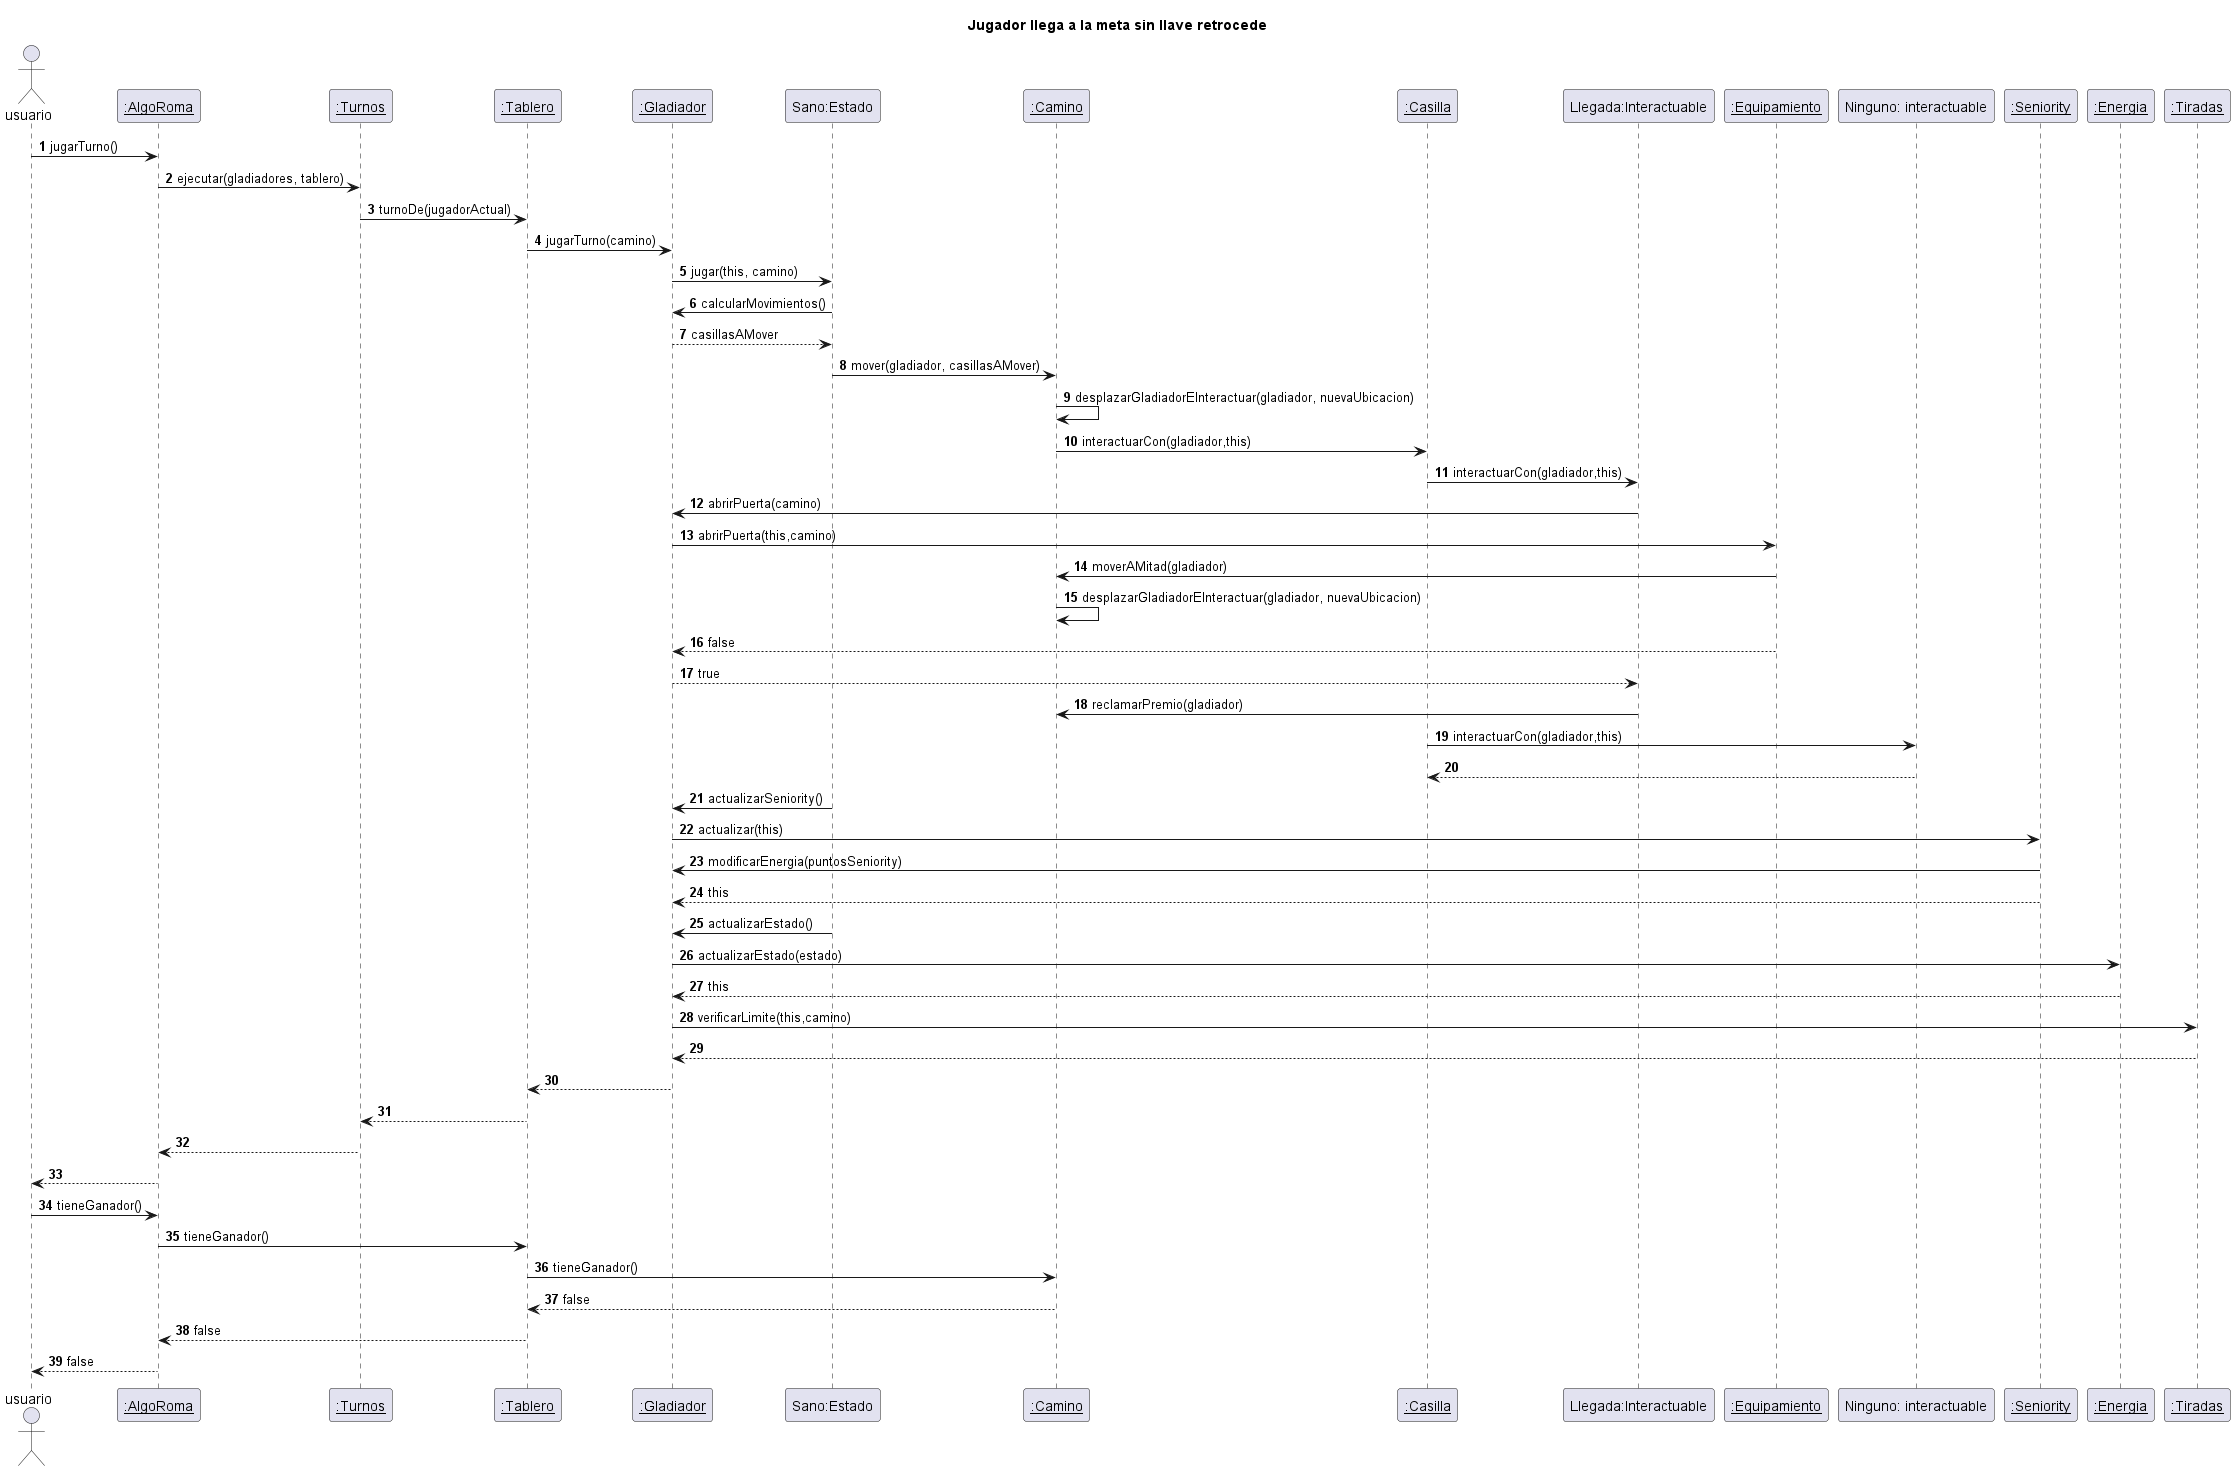

The diagram above was rendered by PlantUML. Its source (embedded in the PNG):
@startuml

autonumber
title "Jugador llega a la meta sin llave retrocede"
actor usuario

usuario -> "__:AlgoRoma__": jugarTurno()
"__:AlgoRoma__" -> "__:Turnos__": ejecutar(gladiadores, tablero)
"__:Turnos__" -> "__:Tablero__": turnoDe(jugadorActual)
"__:Tablero__" -> "__:Gladiador__": jugarTurno(camino)
"__:Gladiador__" -> "Sano:Estado": jugar(this, camino)
"Sano:Estado" -> "__:Gladiador__": calcularMovimientos()
"__:Gladiador__" --> "Sano:Estado": casillasAMover
"Sano:Estado" -> "__:Camino__": mover(gladiador, casillasAMover)
"__:Camino__" -> "__:Camino__": desplazarGladiadorEInteractuar(gladiador, nuevaUbicacion)
"__:Camino__" -> "__:Casilla__": interactuarCon(gladiador,this)
"__:Casilla__" -> "Llegada:Interactuable": interactuarCon(gladiador,this)
"Llegada:Interactuable" -> "__:Gladiador__": abrirPuerta(camino)
"__:Gladiador__" -> "__:Equipamiento__": abrirPuerta(this,camino)
"__:Equipamiento__" -> "__:Camino__": moverAMitad(gladiador)
"__:Camino__" -> "__:Camino__": desplazarGladiadorEInteractuar(gladiador, nuevaUbicacion)
"__:Equipamiento__" --> "__:Gladiador__": false
"__:Gladiador__" --> "Llegada:Interactuable": true
"Llegada:Interactuable" -> "__:Camino__": reclamarPremio(gladiador)
"__:Casilla__" -> "Ninguno: interactuable": interactuarCon(gladiador,this)
"Ninguno: interactuable" --> "__:Casilla__"
"Sano:Estado" -> "__:Gladiador__": actualizarSeniority()
"__:Gladiador__" -> "__:Seniority__": actualizar(this)
"__:Seniority__" -> "__:Gladiador__": modificarEnergia(puntosSeniority)
"__:Seniority__" --> "__:Gladiador__": this
"Sano:Estado" -> "__:Gladiador__": actualizarEstado()
"__:Gladiador__" -> "__:Energia__": actualizarEstado(estado)
"__:Energia__" --> "__:Gladiador__": this
"__:Gladiador__" -> "__:Tiradas__": verificarLimite(this,camino)
"__:Tiradas__" --> "__:Gladiador__"
"__:Gladiador__" --> "__:Tablero__"
"__:Tablero__" --> "__:Turnos__"
"__:Turnos__" --> "__:AlgoRoma__"
"__:AlgoRoma__" --> usuario

usuario -> "__:AlgoRoma__": tieneGanador()
"__:AlgoRoma__" -> "__:Tablero__": tieneGanador()
"__:Tablero__" -> "__:Camino__": tieneGanador()
"__:Camino__" --> "__:Tablero__": false
"__:Tablero__" --> "__:AlgoRoma__": false
"__:AlgoRoma__" --> usuario: false


@enduml